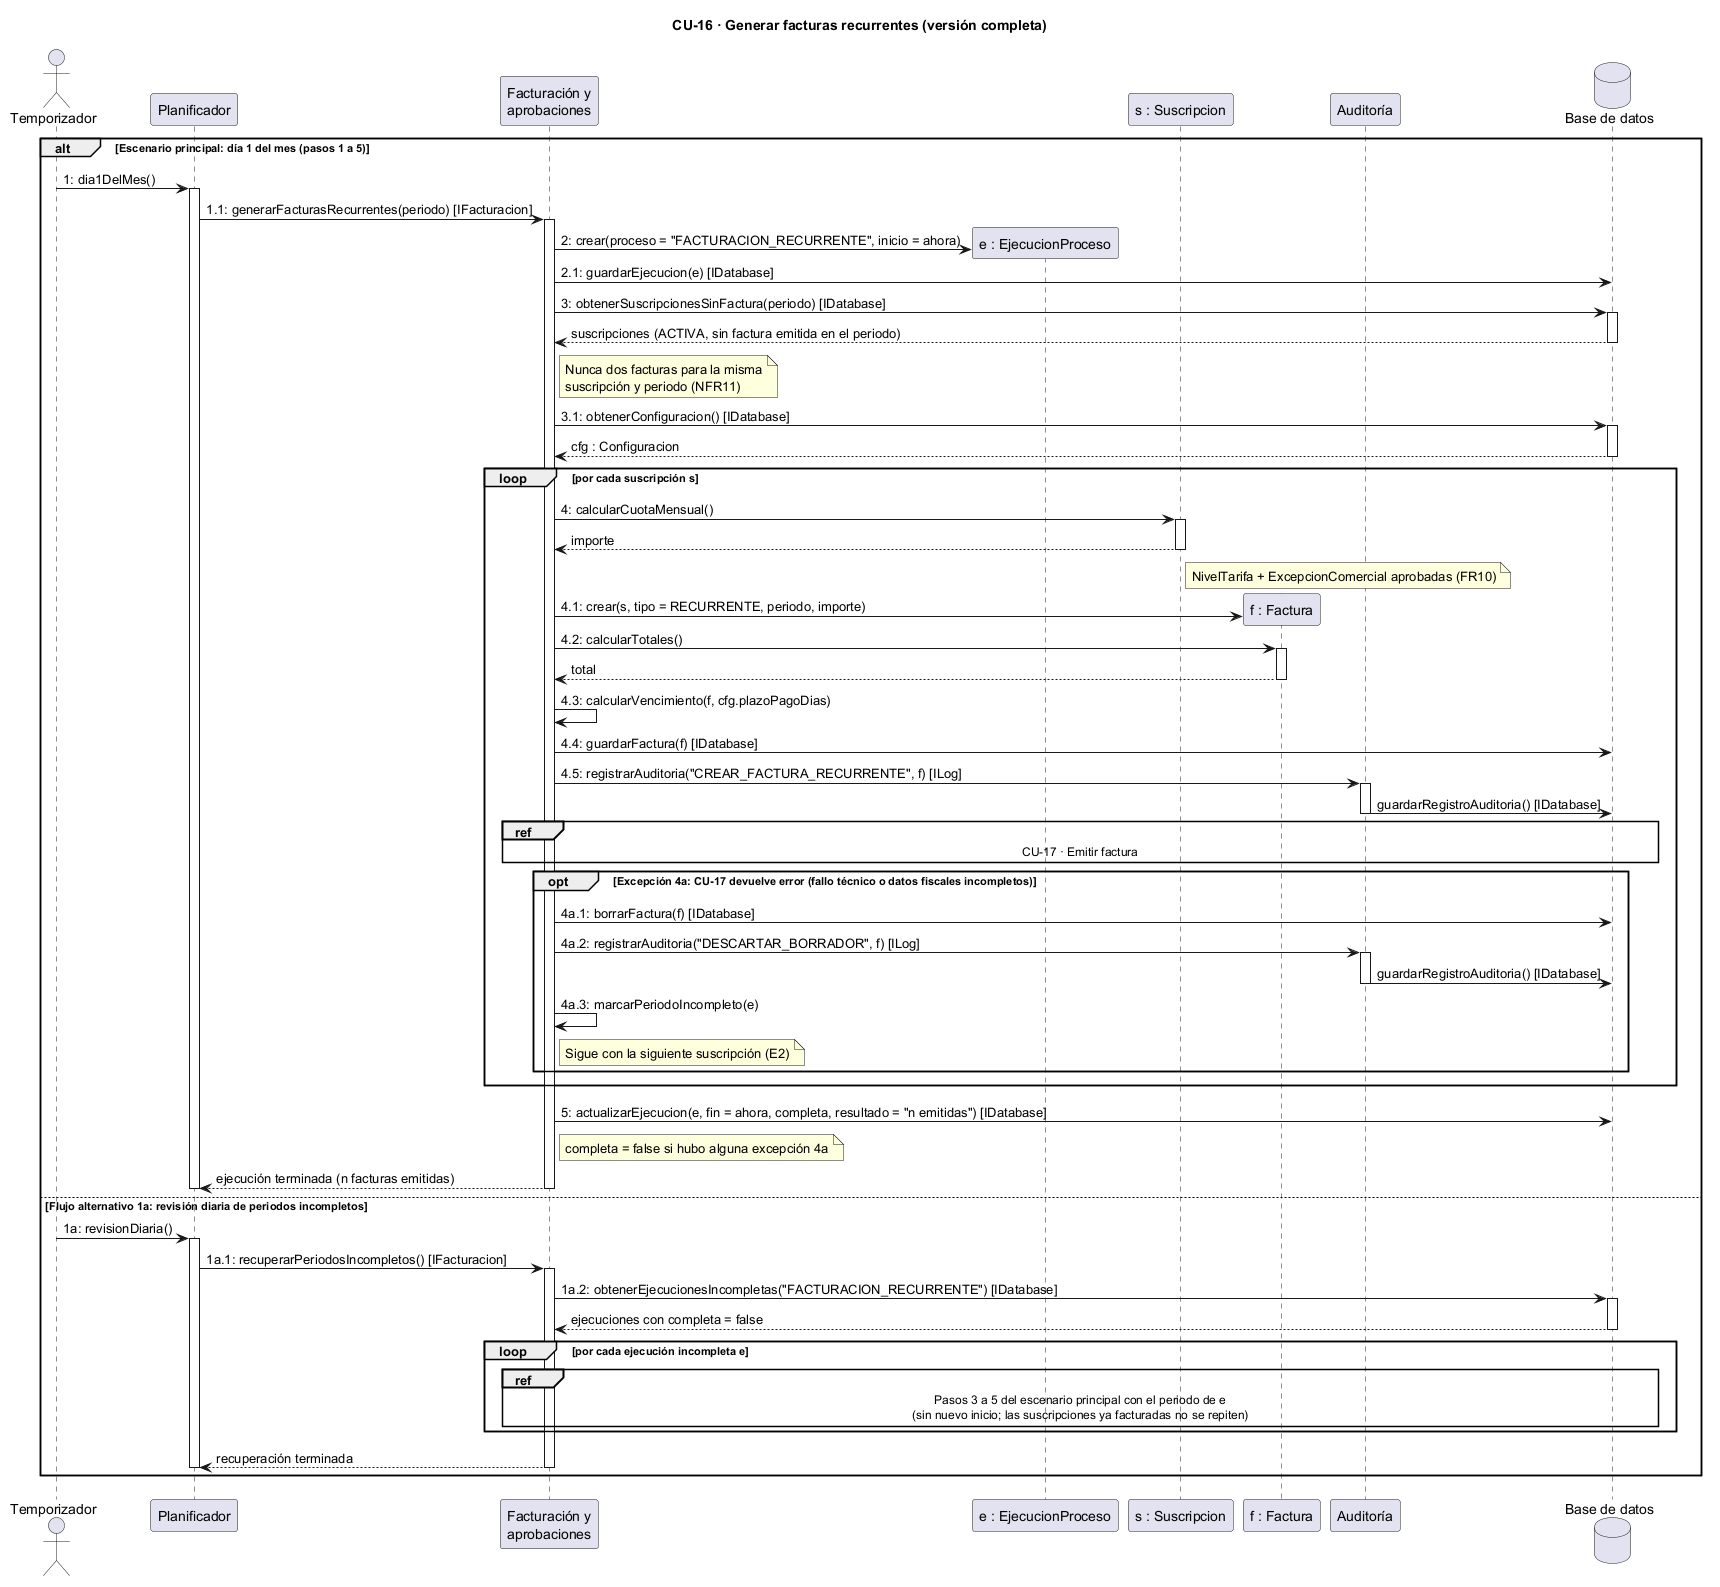

The diagram above was rendered by PlantUML. Its source (embedded in the PNG):
@startuml
title CU-16 · Generar facturas recurrentes (versión completa)

actor "Temporizador" as tmp
participant "Planificador" as plan
participant "Facturación y\naprobaciones" as fact
participant "e : EjecucionProceso" as ej
participant "s : Suscripcion" as s
participant "f : Factura" as f
participant "Auditoría" as aud
database "Base de datos" as db

alt Escenario principal: día 1 del mes (pasos 1 a 5)

    tmp -> plan : 1: dia1DelMes()
    activate plan
    plan -> fact : 1.1: generarFacturasRecurrentes(periodo) [IFacturacion]
    activate fact

    fact -> ej ** : 2: crear(proceso = "FACTURACION_RECURRENTE", inicio = ahora)
    fact -> db : 2.1: guardarEjecucion(e) [IDatabase]

    fact -> db : 3: obtenerSuscripcionesSinFactura(periodo) [IDatabase]
    activate db
    db --> fact : suscripciones (ACTIVA, sin factura emitida en el periodo)
    deactivate db
    note right of fact
      Nunca dos facturas para la misma
      suscripción y periodo (NFR11)
    end note
    fact -> db : 3.1: obtenerConfiguracion() [IDatabase]
    activate db
    db --> fact : cfg : Configuracion
    deactivate db

    loop por cada suscripción s
        fact -> s : 4: calcularCuotaMensual()
        activate s
        s --> fact : importe
        deactivate s
        note right of s : NivelTarifa + ExcepcionComercial aprobadas (FR10)
        fact -> f ** : 4.1: crear(s, tipo = RECURRENTE, periodo, importe)
        fact -> f : 4.2: calcularTotales()
        activate f
        f --> fact : total
        deactivate f
        fact -> fact : 4.3: calcularVencimiento(f, cfg.plazoPagoDias)
        fact -> db : 4.4: guardarFactura(f) [IDatabase]
        fact -> aud : 4.5: registrarAuditoria("CREAR_FACTURA_RECURRENTE", f) [ILog]
        activate aud
        aud -> db : guardarRegistroAuditoria() [IDatabase]
        deactivate aud
        ref over fact, f, aud, db : CU-17 · Emitir factura

        opt Excepción 4a: CU-17 devuelve error (fallo técnico o datos fiscales incompletos)
            fact -> db : 4a.1: borrarFactura(f) [IDatabase]
            fact -> aud : 4a.2: registrarAuditoria("DESCARTAR_BORRADOR", f) [ILog]
            activate aud
            aud -> db : guardarRegistroAuditoria() [IDatabase]
            deactivate aud
            fact -> fact : 4a.3: marcarPeriodoIncompleto(e)
            note right of fact : Sigue con la siguiente suscripción (E2)
        end
    end

    fact -> db : 5: actualizarEjecucion(e, fin = ahora, completa, resultado = "n emitidas") [IDatabase]
    note right of fact : completa = false si hubo alguna excepción 4a
    fact --> plan : ejecución terminada (n facturas emitidas)
    deactivate fact
    deactivate plan

else Flujo alternativo 1a: revisión diaria de periodos incompletos

    tmp -> plan : 1a: revisionDiaria()
    activate plan
    plan -> fact : 1a.1: recuperarPeriodosIncompletos() [IFacturacion]
    activate fact
    fact -> db : 1a.2: obtenerEjecucionesIncompletas("FACTURACION_RECURRENTE") [IDatabase]
    activate db
    db --> fact : ejecuciones con completa = false
    deactivate db
    loop por cada ejecución incompleta e
        ref over fact, ej, s, f, aud, db
          Pasos 3 a 5 del escenario principal con el periodo de e
          (sin nuevo inicio; las suscripciones ya facturadas no se repiten)
        end ref
    end
    fact --> plan : recuperación terminada
    deactivate fact
    deactivate plan
end
@enduml